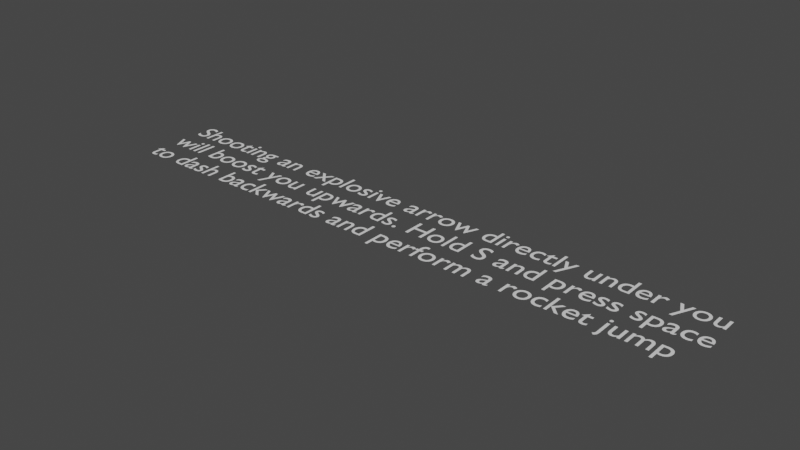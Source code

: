 # Source: RocketJump.blend  (saved by Blender 2.80.75; exported with 4.5.12 LTS)
import bpy
from mathutils import Matrix  # noqa: F401  (used for matrix-valued properties, if any)

bpy.ops.wm.read_factory_settings(use_empty=True)
scene = bpy.context.scene
scene.name = 'Scene'

# ---- collections
col_collection = bpy.data.collections.new('Collection'); scene.collection.children.link(col_collection)

# ---- world
world_world = bpy.data.worlds.new('World'); scene.world = world_world
world_world.use_nodes = True; world_world.node_tree.nodes.clear()
_N = world_world.node_tree.nodes; _L = world_world.node_tree.links
n0 = _N.new('ShaderNodeOutputWorld'); n0.name = 'World Output'; n0.location = (300, 300)
n1 = _N.new('ShaderNodeBackground'); n1.name = 'Background'; n1.location = (10, 300)
n1.inputs[0].default_value = (0.05088, 0.05088, 0.05088, 1.0)
_L.new(n1.outputs[0], n0.inputs[0])
n0.is_active_output = True
world_world.color = (0.05088, 0.05088, 0.05088)
world_world.use_sun_shadow = False
world_world.sun_shadow_jitter_overblur = 0.0

# ---- curves / text
txt_text = bpy.data.curves.new('Text', 'FONT')
txt_text.dimensions = '2D'
txt_text.body = 'Shooting an explosive arrow directly under you\nwill boost you upwards. Hold S and press space\nto dash backwards and perform a rocket jump'
txt_text.use_path_clamp = True

# ---- objects
ob_text = bpy.data.objects.new('Text', txt_text)

# ---- transforms, parenting, visibility, modifiers, constraints
ob_text.location = (0.0, 0.0, 0.0)
ob_text.lineart.crease_threshold = 0.0

# ---- collection membership
col_collection.objects.link(ob_text)

# ---- scene / render settings (as saved in the file)
scene.frame_start = 1; scene.frame_end = 250; scene.frame_set(1)
scene.render.engine = 'BLENDER_EEVEE_NEXT'
scene.cycles.use_denoising = False
scene.cycles.samples = 128
scene.cycles.sampling_pattern = 'TABULATED_SOBOL'
scene.cycles.use_adaptive_sampling = False
scene.cycles.use_light_tree = False
scene.view_settings.view_transform = 'Filmic'
bpy.context.view_layer.update()

# ---- added for rendering (the .blend has no active camera and no usable light): camera, sun
cam_auto = bpy.data.cameras.new('AutoCamera')
cam_auto.lens = 50.0
cam_auto.sensor_width = 36.0
cam_auto.clip_end = 1000.0
ob_auto_camera = bpy.data.objects.new('AutoCamera', cam_auto)
scene.collection.objects.link(ob_auto_camera)
ob_auto_camera.location = (27.73, -22.4571, 14.4584)
ob_auto_camera.rotation_euler = (1.09748, -7.21219e-08, 0.694738)
scene.camera = ob_auto_camera
light_auto_sun = bpy.data.lights.new('AutoSun', 'SUN')
light_auto_sun.energy = 3.0
light_auto_sun.angle = 0.0523599
ob_auto_sun = bpy.data.objects.new('AutoSun', light_auto_sun)
scene.collection.objects.link(ob_auto_sun)
ob_auto_sun.rotation_euler = (0.872665, 0.174533, 0.523599)
bpy.context.view_layer.update()
